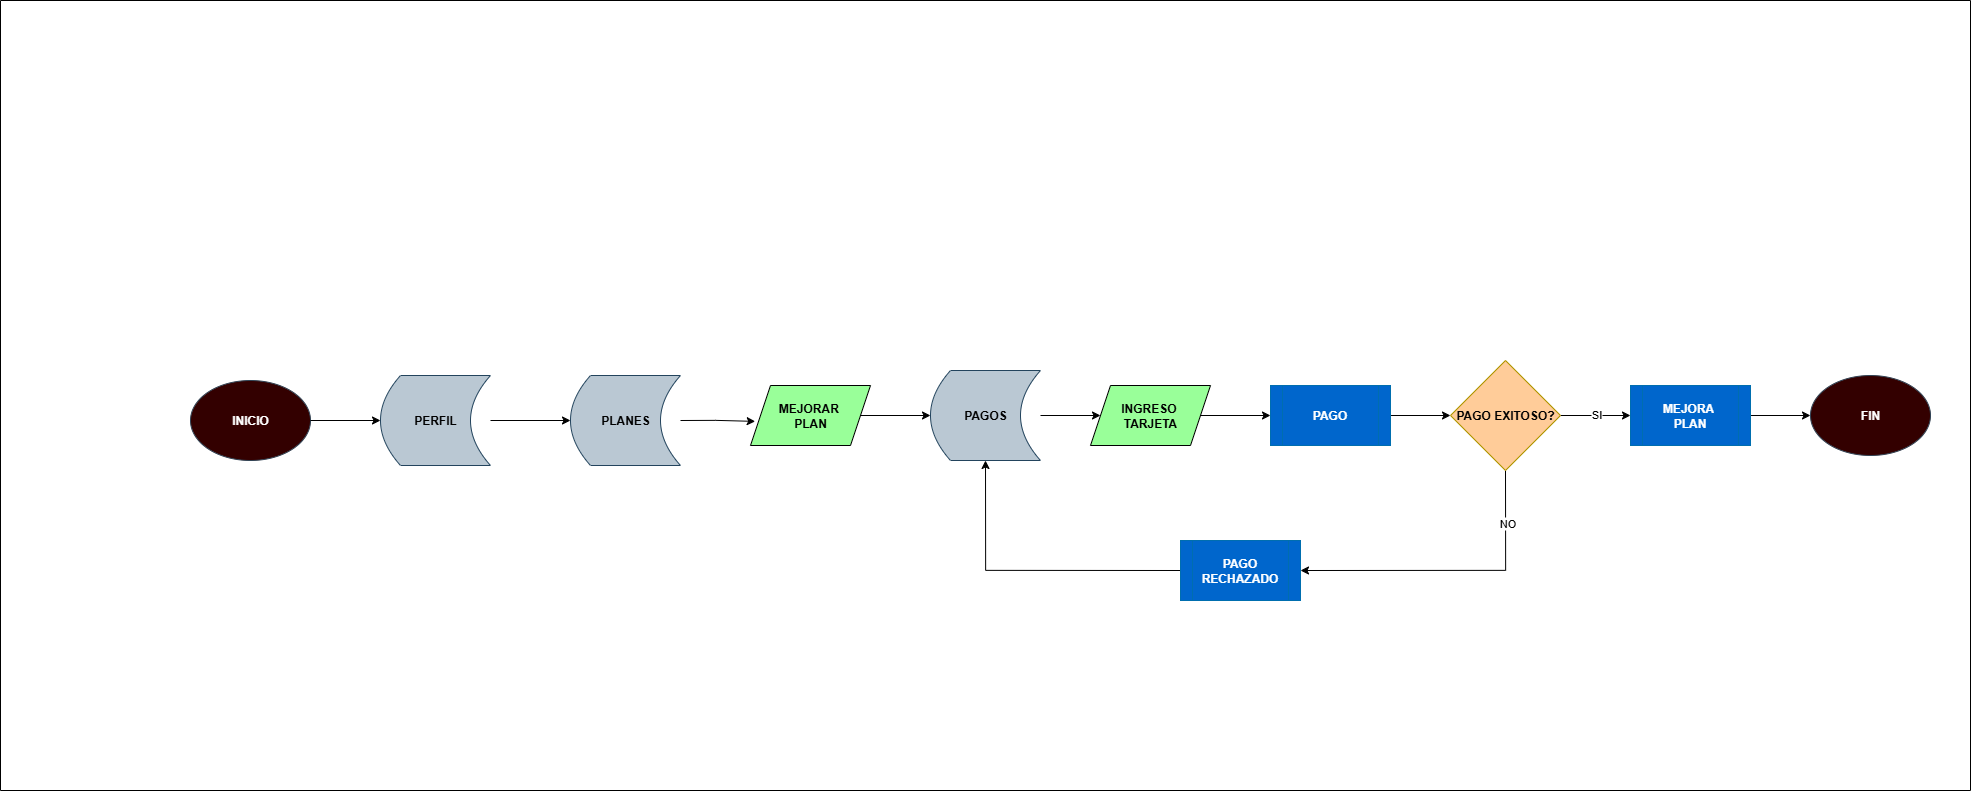

The diagram above was exported from draw.io. Its source (the exported page's mxGraphModel, read from the mxfile embedded in the PNG):
<mxGraphModel dx="3096" dy="1477" grid="1" gridSize="10" guides="1" tooltips="1" connect="1" arrows="1" fold="1" page="1" pageScale="1" pageWidth="850" pageHeight="1100" math="0" shadow="0">
  <root>
    <mxCell id="0" />
    <mxCell id="1" parent="0" />
    <mxCell id="v7rhxwdtF4hP-Ukq1OVC-3" value="" style="swimlane;startSize=0;" parent="1" vertex="1">
      <mxGeometry x="-90" y="50" width="1970" height="790" as="geometry" />
    </mxCell>
    <mxCell id="OzFK80-Eu9azA1fJ2tz8-18" style="edgeStyle=orthogonalEdgeStyle;rounded=0;orthogonalLoop=1;jettySize=auto;html=1;exitX=1;exitY=0.5;exitDx=0;exitDy=0;entryX=0;entryY=0.5;entryDx=0;entryDy=0;" edge="1" parent="v7rhxwdtF4hP-Ukq1OVC-3" source="GUgTp7nhjZ9k17Q19dxv-25" target="OzFK80-Eu9azA1fJ2tz8-17">
      <mxGeometry relative="1" as="geometry" />
    </mxCell>
    <mxCell id="OzFK80-Eu9azA1fJ2tz8-19" value="SI" style="edgeLabel;html=1;align=center;verticalAlign=middle;resizable=0;points=[];" vertex="1" connectable="0" parent="OzFK80-Eu9azA1fJ2tz8-18">
      <mxGeometry x="-0.0201" y="2" relative="1" as="geometry">
        <mxPoint as="offset" />
      </mxGeometry>
    </mxCell>
    <mxCell id="OzFK80-Eu9azA1fJ2tz8-27" style="edgeStyle=orthogonalEdgeStyle;rounded=0;orthogonalLoop=1;jettySize=auto;html=1;exitX=0.5;exitY=1;exitDx=0;exitDy=0;entryX=1;entryY=0.5;entryDx=0;entryDy=0;" edge="1" parent="v7rhxwdtF4hP-Ukq1OVC-3" source="GUgTp7nhjZ9k17Q19dxv-25" target="OzFK80-Eu9azA1fJ2tz8-26">
      <mxGeometry relative="1" as="geometry" />
    </mxCell>
    <mxCell id="OzFK80-Eu9azA1fJ2tz8-28" value="NO" style="edgeLabel;html=1;align=center;verticalAlign=middle;resizable=0;points=[];" vertex="1" connectable="0" parent="OzFK80-Eu9azA1fJ2tz8-27">
      <mxGeometry x="-0.6656" relative="1" as="geometry">
        <mxPoint as="offset" />
      </mxGeometry>
    </mxCell>
    <mxCell id="GUgTp7nhjZ9k17Q19dxv-25" value="&lt;b&gt;PAGO EXITOSO?&lt;/b&gt;" style="rhombus;whiteSpace=wrap;html=1;fillColor=#FFCC99;fontColor=#000000;strokeColor=#B09500;" parent="v7rhxwdtF4hP-Ukq1OVC-3" vertex="1">
      <mxGeometry x="1450" y="360" width="110" height="110" as="geometry" />
    </mxCell>
    <mxCell id="OzFK80-Eu9azA1fJ2tz8-1" value="&lt;b&gt;PLANES&lt;/b&gt;" style="shape=dataStorage;whiteSpace=wrap;html=1;fixedSize=1;fillColor=#bac8d3;strokeColor=#23445d;" vertex="1" parent="v7rhxwdtF4hP-Ukq1OVC-3">
      <mxGeometry x="570" y="375" width="110" height="90" as="geometry" />
    </mxCell>
    <mxCell id="OzFK80-Eu9azA1fJ2tz8-6" style="edgeStyle=orthogonalEdgeStyle;rounded=0;orthogonalLoop=1;jettySize=auto;html=1;exitX=1;exitY=0.5;exitDx=0;exitDy=0;entryX=0;entryY=0.5;entryDx=0;entryDy=0;" edge="1" parent="v7rhxwdtF4hP-Ukq1OVC-3" source="OzFK80-Eu9azA1fJ2tz8-15" target="OzFK80-Eu9azA1fJ2tz8-5">
      <mxGeometry relative="1" as="geometry">
        <mxPoint x="810" y="415" as="sourcePoint" />
      </mxGeometry>
    </mxCell>
    <mxCell id="OzFK80-Eu9azA1fJ2tz8-8" style="edgeStyle=orthogonalEdgeStyle;rounded=0;orthogonalLoop=1;jettySize=auto;html=1;exitX=1;exitY=0.5;exitDx=0;exitDy=0;entryX=0;entryY=0.5;entryDx=0;entryDy=0;" edge="1" parent="v7rhxwdtF4hP-Ukq1OVC-3" source="OzFK80-Eu9azA1fJ2tz8-5" target="OzFK80-Eu9azA1fJ2tz8-7">
      <mxGeometry relative="1" as="geometry" />
    </mxCell>
    <mxCell id="OzFK80-Eu9azA1fJ2tz8-5" value="&lt;b&gt;PAGOS&lt;/b&gt;" style="shape=dataStorage;whiteSpace=wrap;html=1;fixedSize=1;fillColor=#bac8d3;strokeColor=#23445d;" vertex="1" parent="v7rhxwdtF4hP-Ukq1OVC-3">
      <mxGeometry x="930" y="370" width="110" height="90" as="geometry" />
    </mxCell>
    <mxCell id="OzFK80-Eu9azA1fJ2tz8-11" style="edgeStyle=orthogonalEdgeStyle;rounded=0;orthogonalLoop=1;jettySize=auto;html=1;exitX=1;exitY=0.5;exitDx=0;exitDy=0;entryX=0;entryY=0.5;entryDx=0;entryDy=0;" edge="1" parent="v7rhxwdtF4hP-Ukq1OVC-3" source="OzFK80-Eu9azA1fJ2tz8-7" target="OzFK80-Eu9azA1fJ2tz8-9">
      <mxGeometry relative="1" as="geometry" />
    </mxCell>
    <mxCell id="OzFK80-Eu9azA1fJ2tz8-7" value="&lt;b&gt;INGRESO&amp;nbsp;&lt;/b&gt;&lt;div&gt;&lt;b&gt;TARJETA&lt;/b&gt;&lt;/div&gt;" style="shape=parallelogram;perimeter=parallelogramPerimeter;whiteSpace=wrap;html=1;fixedSize=1;fillColor=#99FF99;" vertex="1" parent="v7rhxwdtF4hP-Ukq1OVC-3">
      <mxGeometry x="1090" y="385" width="120" height="60" as="geometry" />
    </mxCell>
    <mxCell id="OzFK80-Eu9azA1fJ2tz8-14" style="edgeStyle=orthogonalEdgeStyle;rounded=0;orthogonalLoop=1;jettySize=auto;html=1;exitX=1;exitY=0.5;exitDx=0;exitDy=0;entryX=0;entryY=0.5;entryDx=0;entryDy=0;" edge="1" parent="v7rhxwdtF4hP-Ukq1OVC-3" source="OzFK80-Eu9azA1fJ2tz8-9" target="GUgTp7nhjZ9k17Q19dxv-25">
      <mxGeometry relative="1" as="geometry" />
    </mxCell>
    <mxCell id="OzFK80-Eu9azA1fJ2tz8-9" value="&lt;b&gt;PAGO&lt;/b&gt;" style="shape=process;whiteSpace=wrap;html=1;backgroundOutline=1;fillColor=#0066CC;fontColor=#ffffff;strokeColor=#006EAF;" vertex="1" parent="v7rhxwdtF4hP-Ukq1OVC-3">
      <mxGeometry x="1270" y="385" width="120" height="60" as="geometry" />
    </mxCell>
    <mxCell id="OzFK80-Eu9azA1fJ2tz8-21" style="edgeStyle=orthogonalEdgeStyle;rounded=0;orthogonalLoop=1;jettySize=auto;html=1;exitX=1;exitY=0.5;exitDx=0;exitDy=0;entryX=0;entryY=0.5;entryDx=0;entryDy=0;" edge="1" parent="v7rhxwdtF4hP-Ukq1OVC-3" source="OzFK80-Eu9azA1fJ2tz8-17" target="OzFK80-Eu9azA1fJ2tz8-20">
      <mxGeometry relative="1" as="geometry" />
    </mxCell>
    <mxCell id="OzFK80-Eu9azA1fJ2tz8-17" value="&lt;b&gt;MEJORA&amp;nbsp;&lt;/b&gt;&lt;div&gt;&lt;b&gt;PLAN&lt;/b&gt;&lt;/div&gt;" style="shape=process;whiteSpace=wrap;html=1;backgroundOutline=1;fillColor=#0066CC;fontColor=#ffffff;strokeColor=#006EAF;" vertex="1" parent="v7rhxwdtF4hP-Ukq1OVC-3">
      <mxGeometry x="1630" y="385" width="120" height="60" as="geometry" />
    </mxCell>
    <mxCell id="OzFK80-Eu9azA1fJ2tz8-20" value="&lt;b&gt;FIN&lt;/b&gt;" style="ellipse;whiteSpace=wrap;html=1;fillColor=#330000;fontColor=#ffffff;strokeColor=#314354;" vertex="1" parent="v7rhxwdtF4hP-Ukq1OVC-3">
      <mxGeometry x="1810" y="375" width="120" height="80" as="geometry" />
    </mxCell>
    <mxCell id="OzFK80-Eu9azA1fJ2tz8-15" value="&lt;b&gt;MEJORAR&amp;nbsp;&lt;/b&gt;&lt;div&gt;&lt;b&gt;PLAN&lt;/b&gt;&lt;/div&gt;" style="shape=parallelogram;perimeter=parallelogramPerimeter;whiteSpace=wrap;html=1;fixedSize=1;fillColor=#99FF99;" vertex="1" parent="v7rhxwdtF4hP-Ukq1OVC-3">
      <mxGeometry x="750" y="385" width="120" height="60" as="geometry" />
    </mxCell>
    <mxCell id="OzFK80-Eu9azA1fJ2tz8-23" style="edgeStyle=orthogonalEdgeStyle;rounded=0;orthogonalLoop=1;jettySize=auto;html=1;exitX=1;exitY=0.5;exitDx=0;exitDy=0;entryX=0.039;entryY=0.598;entryDx=0;entryDy=0;entryPerimeter=0;" edge="1" parent="v7rhxwdtF4hP-Ukq1OVC-3" source="OzFK80-Eu9azA1fJ2tz8-1" target="OzFK80-Eu9azA1fJ2tz8-15">
      <mxGeometry relative="1" as="geometry" />
    </mxCell>
    <mxCell id="OzFK80-Eu9azA1fJ2tz8-24" style="edgeStyle=orthogonalEdgeStyle;rounded=0;orthogonalLoop=1;jettySize=auto;html=1;exitX=1;exitY=0.5;exitDx=0;exitDy=0;entryX=0;entryY=0.5;entryDx=0;entryDy=0;" edge="1" parent="v7rhxwdtF4hP-Ukq1OVC-3" source="ICKykxfM3qSU8nCjYLbr-6" target="OzFK80-Eu9azA1fJ2tz8-1">
      <mxGeometry relative="1" as="geometry" />
    </mxCell>
    <mxCell id="ICKykxfM3qSU8nCjYLbr-6" value="&lt;b&gt;PERFIL&lt;/b&gt;" style="shape=dataStorage;whiteSpace=wrap;html=1;fixedSize=1;fillColor=#bac8d3;strokeColor=#23445d;" parent="v7rhxwdtF4hP-Ukq1OVC-3" vertex="1">
      <mxGeometry x="380" y="375" width="110" height="90" as="geometry" />
    </mxCell>
    <mxCell id="ICKykxfM3qSU8nCjYLbr-2" value="&lt;b&gt;INICIO&lt;/b&gt;" style="ellipse;whiteSpace=wrap;html=1;fillColor=#330000;fontColor=#ffffff;strokeColor=#314354;" parent="v7rhxwdtF4hP-Ukq1OVC-3" vertex="1">
      <mxGeometry x="190" y="380" width="120" height="80" as="geometry" />
    </mxCell>
    <mxCell id="ICKykxfM3qSU8nCjYLbr-19" style="edgeStyle=orthogonalEdgeStyle;rounded=0;orthogonalLoop=1;jettySize=auto;html=1;exitX=1;exitY=0.5;exitDx=0;exitDy=0;entryX=0;entryY=0.5;entryDx=0;entryDy=0;" parent="v7rhxwdtF4hP-Ukq1OVC-3" source="ICKykxfM3qSU8nCjYLbr-2" target="ICKykxfM3qSU8nCjYLbr-6" edge="1">
      <mxGeometry relative="1" as="geometry" />
    </mxCell>
    <mxCell id="OzFK80-Eu9azA1fJ2tz8-29" style="edgeStyle=orthogonalEdgeStyle;rounded=0;orthogonalLoop=1;jettySize=auto;html=1;exitX=0;exitY=0.5;exitDx=0;exitDy=0;entryX=0.5;entryY=1;entryDx=0;entryDy=0;" edge="1" parent="v7rhxwdtF4hP-Ukq1OVC-3" source="OzFK80-Eu9azA1fJ2tz8-26" target="OzFK80-Eu9azA1fJ2tz8-5">
      <mxGeometry relative="1" as="geometry" />
    </mxCell>
    <mxCell id="OzFK80-Eu9azA1fJ2tz8-26" value="&lt;b&gt;PAGO RECHAZADO&lt;/b&gt;" style="shape=process;whiteSpace=wrap;html=1;backgroundOutline=1;fillColor=#0066CC;fontColor=#ffffff;strokeColor=#006EAF;" vertex="1" parent="v7rhxwdtF4hP-Ukq1OVC-3">
      <mxGeometry x="1180" y="540" width="120" height="60" as="geometry" />
    </mxCell>
  </root>
</mxGraphModel>